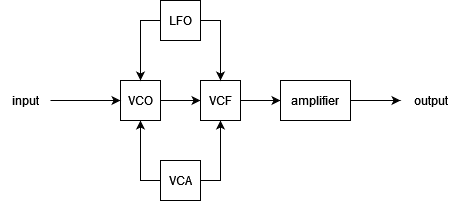

The diagram above was exported from draw.io. Its source (the exported page's mxGraphModel, read from the mxfile embedded in the PNG):
<mxGraphModel dx="794" dy="466" grid="1" gridSize="10" guides="1" tooltips="1" connect="1" arrows="1" fold="1" page="1" pageScale="1" pageWidth="827" pageHeight="1169" math="0" shadow="0">
  <root>
    <mxCell id="0" />
    <mxCell id="1" parent="0" />
    <mxCell id="ZjnsrBxxSDqMoWvy_gsO-19" style="edgeStyle=orthogonalEdgeStyle;rounded=0;orthogonalLoop=1;jettySize=auto;html=1;exitX=0;exitY=0.5;exitDx=0;exitDy=0;entryX=0.5;entryY=1;entryDx=0;entryDy=0;" edge="1" parent="1" source="ZjnsrBxxSDqMoWvy_gsO-1" target="ZjnsrBxxSDqMoWvy_gsO-2">
      <mxGeometry relative="1" as="geometry" />
    </mxCell>
    <mxCell id="ZjnsrBxxSDqMoWvy_gsO-20" style="edgeStyle=orthogonalEdgeStyle;rounded=0;orthogonalLoop=1;jettySize=auto;html=1;exitX=1;exitY=0.5;exitDx=0;exitDy=0;entryX=0.5;entryY=1;entryDx=0;entryDy=0;" edge="1" parent="1" source="ZjnsrBxxSDqMoWvy_gsO-1" target="ZjnsrBxxSDqMoWvy_gsO-3">
      <mxGeometry relative="1" as="geometry" />
    </mxCell>
    <mxCell id="ZjnsrBxxSDqMoWvy_gsO-1" value="VCA" style="rounded=0;whiteSpace=wrap;html=1;" vertex="1" parent="1">
      <mxGeometry x="280" y="260" width="40" height="40" as="geometry" />
    </mxCell>
    <mxCell id="ZjnsrBxxSDqMoWvy_gsO-8" style="edgeStyle=orthogonalEdgeStyle;rounded=0;orthogonalLoop=1;jettySize=auto;html=1;exitX=1;exitY=0.5;exitDx=0;exitDy=0;entryX=0;entryY=0.5;entryDx=0;entryDy=0;" edge="1" parent="1" source="ZjnsrBxxSDqMoWvy_gsO-2" target="ZjnsrBxxSDqMoWvy_gsO-3">
      <mxGeometry relative="1" as="geometry" />
    </mxCell>
    <mxCell id="ZjnsrBxxSDqMoWvy_gsO-2" value="VCO" style="rounded=0;whiteSpace=wrap;html=1;" vertex="1" parent="1">
      <mxGeometry x="240" y="180" width="40" height="40" as="geometry" />
    </mxCell>
    <mxCell id="ZjnsrBxxSDqMoWvy_gsO-9" style="edgeStyle=orthogonalEdgeStyle;rounded=0;orthogonalLoop=1;jettySize=auto;html=1;exitX=1;exitY=0.5;exitDx=0;exitDy=0;entryX=0;entryY=0.5;entryDx=0;entryDy=0;" edge="1" parent="1" source="ZjnsrBxxSDqMoWvy_gsO-3" target="ZjnsrBxxSDqMoWvy_gsO-4">
      <mxGeometry relative="1" as="geometry" />
    </mxCell>
    <mxCell id="ZjnsrBxxSDqMoWvy_gsO-3" value="VCF" style="rounded=0;whiteSpace=wrap;html=1;" vertex="1" parent="1">
      <mxGeometry x="320" y="180" width="40" height="40" as="geometry" />
    </mxCell>
    <mxCell id="ZjnsrBxxSDqMoWvy_gsO-23" style="edgeStyle=orthogonalEdgeStyle;rounded=0;orthogonalLoop=1;jettySize=auto;html=1;exitX=1;exitY=0.5;exitDx=0;exitDy=0;" edge="1" parent="1" source="ZjnsrBxxSDqMoWvy_gsO-4">
      <mxGeometry relative="1" as="geometry">
        <mxPoint x="520" y="200" as="targetPoint" />
      </mxGeometry>
    </mxCell>
    <mxCell id="ZjnsrBxxSDqMoWvy_gsO-4" value="amplifier" style="rounded=0;whiteSpace=wrap;html=1;" vertex="1" parent="1">
      <mxGeometry x="400" y="180" width="70" height="40" as="geometry" />
    </mxCell>
    <mxCell id="ZjnsrBxxSDqMoWvy_gsO-11" style="edgeStyle=orthogonalEdgeStyle;rounded=0;orthogonalLoop=1;jettySize=auto;html=1;exitX=0;exitY=0.5;exitDx=0;exitDy=0;entryX=0.5;entryY=0;entryDx=0;entryDy=0;" edge="1" parent="1" source="ZjnsrBxxSDqMoWvy_gsO-6" target="ZjnsrBxxSDqMoWvy_gsO-2">
      <mxGeometry relative="1" as="geometry" />
    </mxCell>
    <mxCell id="ZjnsrBxxSDqMoWvy_gsO-18" style="edgeStyle=orthogonalEdgeStyle;rounded=0;orthogonalLoop=1;jettySize=auto;html=1;exitX=1;exitY=0.5;exitDx=0;exitDy=0;entryX=0.5;entryY=0;entryDx=0;entryDy=0;" edge="1" parent="1" source="ZjnsrBxxSDqMoWvy_gsO-6" target="ZjnsrBxxSDqMoWvy_gsO-3">
      <mxGeometry relative="1" as="geometry" />
    </mxCell>
    <mxCell id="ZjnsrBxxSDqMoWvy_gsO-6" value="LFO" style="rounded=0;whiteSpace=wrap;html=1;" vertex="1" parent="1">
      <mxGeometry x="280" y="100" width="40" height="40" as="geometry" />
    </mxCell>
    <mxCell id="ZjnsrBxxSDqMoWvy_gsO-22" value="" style="edgeStyle=orthogonalEdgeStyle;rounded=0;orthogonalLoop=1;jettySize=auto;html=1;" edge="1" parent="1" source="ZjnsrBxxSDqMoWvy_gsO-21" target="ZjnsrBxxSDqMoWvy_gsO-2">
      <mxGeometry relative="1" as="geometry" />
    </mxCell>
    <mxCell id="ZjnsrBxxSDqMoWvy_gsO-21" value="&lt;div&gt;input&lt;/div&gt;" style="text;html=1;align=center;verticalAlign=middle;resizable=0;points=[];autosize=1;strokeColor=none;fillColor=none;" vertex="1" parent="1">
      <mxGeometry x="120" y="185" width="50" height="30" as="geometry" />
    </mxCell>
    <mxCell id="ZjnsrBxxSDqMoWvy_gsO-24" value="output" style="text;html=1;align=center;verticalAlign=middle;resizable=0;points=[];autosize=1;strokeColor=none;fillColor=none;" vertex="1" parent="1">
      <mxGeometry x="520" y="185" width="60" height="30" as="geometry" />
    </mxCell>
  </root>
</mxGraphModel>